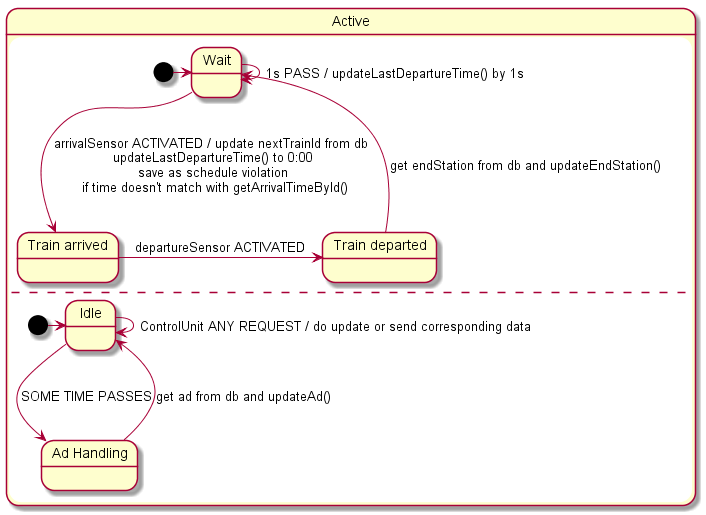

The diagram above was rendered by PlantUML. Its source (embedded in the PNG):
@startuml

state Active {
	state "Train arrived" as arrival
	state "Train departed" as departure

	[*] -> Wait
	Wait -> Wait : 1s PASS / updateLastDepartureTime() by 1s

	Wait ---> arrival : arrivalSensor ACTIVATED / update nextTrainId from db \n updateLastDepartureTime() to 0:00 \n save as schedule violation \n if time doesn't match with getArrivalTimeById()

	arrival -> departure : departureSensor ACTIVATED
	departure ---> Wait : get endStation from db and updateEndStation()

	--

	state "Ad Handling" as ads

	[*] -> Idle
	Idle -> Idle : ControlUnit ANY REQUEST / do update or send corresponding data
	Idle ---> ads : SOME TIME PASSES
	ads ---> Idle : get ad from db and updateAd()
}

@enduml